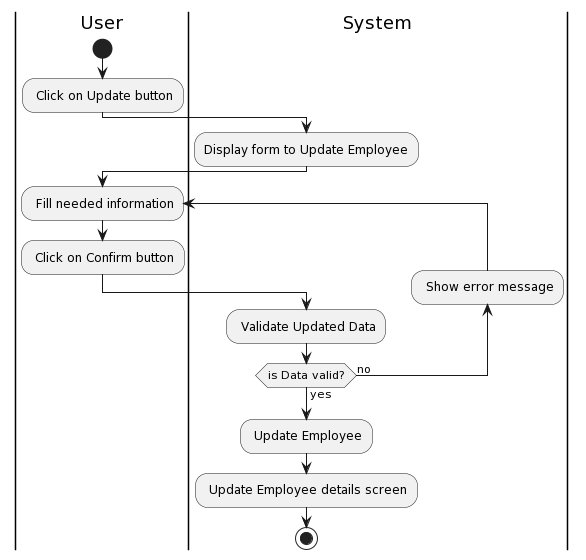

The diagram above was rendered by PlantUML. Its source (embedded in the PNG):
@startuml
|User|
start
: Click on Update button;
|System|
:Display form to Update Employee;
|User|
repeat: Fill needed information;
: Click on Confirm button;
|System|
: Validate Updated Data;
backward: Show error message;
repeat while (is Data valid?) is (no) not (yes)
: Update Employee;
: Update Employee details screen;
stop
@enduml